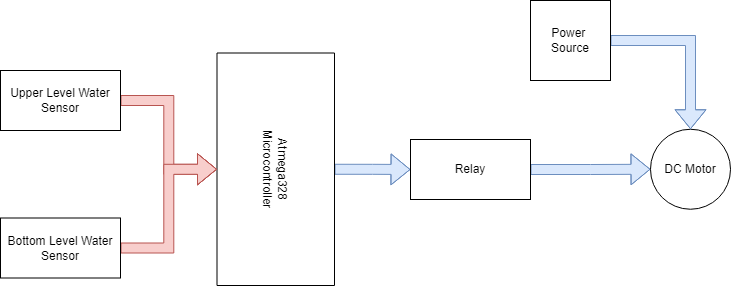

The diagram above was exported from draw.io. Its source (the exported page's mxGraphModel, read from the mxfile embedded in the PNG):
<mxGraphModel dx="1038" dy="579" grid="1" gridSize="10" guides="1" tooltips="1" connect="1" arrows="1" fold="1" page="1" pageScale="1" pageWidth="850" pageHeight="1100" math="0" shadow="0">
  <root>
    <mxCell id="0" />
    <mxCell id="1" parent="0" />
    <mxCell id="Oeac8DxjVUzwzxzgzoav-8" value="" style="edgeStyle=orthogonalEdgeStyle;shape=flexArrow;rounded=0;orthogonalLoop=1;jettySize=auto;html=1;fillColor=#dae8fc;strokeColor=#6c8ebf;" edge="1" parent="1" source="Oeac8DxjVUzwzxzgzoav-1" target="Oeac8DxjVUzwzxzgzoav-7">
      <mxGeometry relative="1" as="geometry" />
    </mxCell>
    <mxCell id="Oeac8DxjVUzwzxzgzoav-1" value="Atmega328&lt;br&gt;Microcontroller" style="rounded=0;whiteSpace=wrap;html=1;rotation=90;" vertex="1" parent="1">
      <mxGeometry x="309" y="200" width="232.5" height="117.5" as="geometry" />
    </mxCell>
    <mxCell id="Oeac8DxjVUzwzxzgzoav-5" value="" style="edgeStyle=orthogonalEdgeStyle;shape=flexArrow;rounded=0;orthogonalLoop=1;jettySize=auto;html=1;fillColor=#f8cecc;strokeColor=#b85450;" edge="1" parent="1" source="Oeac8DxjVUzwzxzgzoav-2" target="Oeac8DxjVUzwzxzgzoav-1">
      <mxGeometry relative="1" as="geometry" />
    </mxCell>
    <mxCell id="Oeac8DxjVUzwzxzgzoav-2" value="Upper Level Water Sensor" style="rounded=0;whiteSpace=wrap;html=1;" vertex="1" parent="1">
      <mxGeometry x="150" y="160" width="120" height="60" as="geometry" />
    </mxCell>
    <mxCell id="Oeac8DxjVUzwzxzgzoav-6" value="" style="edgeStyle=orthogonalEdgeStyle;shape=flexArrow;rounded=0;orthogonalLoop=1;jettySize=auto;html=1;fillColor=#f8cecc;strokeColor=#b85450;" edge="1" parent="1" source="Oeac8DxjVUzwzxzgzoav-3" target="Oeac8DxjVUzwzxzgzoav-1">
      <mxGeometry relative="1" as="geometry" />
    </mxCell>
    <mxCell id="Oeac8DxjVUzwzxzgzoav-3" value="Bottom Level Water Sensor" style="rounded=0;whiteSpace=wrap;html=1;" vertex="1" parent="1">
      <mxGeometry x="150" y="307.5" width="120" height="60" as="geometry" />
    </mxCell>
    <mxCell id="Oeac8DxjVUzwzxzgzoav-10" style="edgeStyle=orthogonalEdgeStyle;shape=flexArrow;rounded=0;orthogonalLoop=1;jettySize=auto;html=1;entryX=0;entryY=0.5;entryDx=0;entryDy=0;fillColor=#dae8fc;strokeColor=#6c8ebf;" edge="1" parent="1" source="Oeac8DxjVUzwzxzgzoav-7" target="Oeac8DxjVUzwzxzgzoav-9">
      <mxGeometry relative="1" as="geometry" />
    </mxCell>
    <mxCell id="Oeac8DxjVUzwzxzgzoav-7" value="Relay" style="rounded=0;whiteSpace=wrap;html=1;" vertex="1" parent="1">
      <mxGeometry x="560" y="229" width="120" height="60" as="geometry" />
    </mxCell>
    <mxCell id="Oeac8DxjVUzwzxzgzoav-9" value="DC Motor" style="ellipse;whiteSpace=wrap;html=1;aspect=fixed;" vertex="1" parent="1">
      <mxGeometry x="800" y="218.75" width="80" height="80" as="geometry" />
    </mxCell>
    <mxCell id="Oeac8DxjVUzwzxzgzoav-12" style="edgeStyle=orthogonalEdgeStyle;shape=flexArrow;rounded=0;orthogonalLoop=1;jettySize=auto;html=1;entryX=0.5;entryY=0;entryDx=0;entryDy=0;fillColor=#dae8fc;strokeColor=#6c8ebf;" edge="1" parent="1" source="Oeac8DxjVUzwzxzgzoav-11" target="Oeac8DxjVUzwzxzgzoav-9">
      <mxGeometry relative="1" as="geometry" />
    </mxCell>
    <mxCell id="Oeac8DxjVUzwzxzgzoav-11" value="Power &lt;br&gt;Source" style="whiteSpace=wrap;html=1;aspect=fixed;" vertex="1" parent="1">
      <mxGeometry x="680" y="90" width="80" height="80" as="geometry" />
    </mxCell>
  </root>
</mxGraphModel>